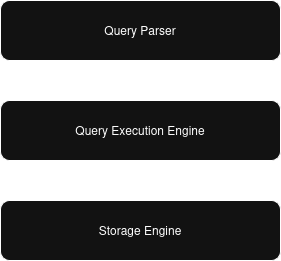

The diagram above was exported from draw.io. Its source (the exported page's mxGraphModel, read from the mxfile embedded in the PNG):
<mxGraphModel dx="1232" dy="836" grid="1" gridSize="10" guides="1" tooltips="1" connect="1" arrows="1" fold="1" page="1" pageScale="1" pageWidth="850" pageHeight="1100" math="0" shadow="0">
  <root>
    <mxCell id="0" />
    <mxCell id="1" parent="0" />
    <mxCell id="jOi5SopqrbKWkjvhkg7T-57" style="edgeStyle=orthogonalEdgeStyle;rounded=0;orthogonalLoop=1;jettySize=auto;html=1;entryX=0.5;entryY=0;entryDx=0;entryDy=0;" edge="1" parent="1" source="jOi5SopqrbKWkjvhkg7T-54" target="jOi5SopqrbKWkjvhkg7T-55">
      <mxGeometry relative="1" as="geometry" />
    </mxCell>
    <mxCell id="jOi5SopqrbKWkjvhkg7T-54" value="Query Parser" style="rounded=1;whiteSpace=wrap;html=1;" vertex="1" parent="1">
      <mxGeometry x="160" y="140" width="280" height="60" as="geometry" />
    </mxCell>
    <mxCell id="jOi5SopqrbKWkjvhkg7T-58" style="edgeStyle=orthogonalEdgeStyle;rounded=0;orthogonalLoop=1;jettySize=auto;html=1;entryX=0.5;entryY=0;entryDx=0;entryDy=0;" edge="1" parent="1" source="jOi5SopqrbKWkjvhkg7T-55" target="jOi5SopqrbKWkjvhkg7T-56">
      <mxGeometry relative="1" as="geometry" />
    </mxCell>
    <mxCell id="jOi5SopqrbKWkjvhkg7T-55" value="Query Execution Engine" style="rounded=1;whiteSpace=wrap;html=1;" vertex="1" parent="1">
      <mxGeometry x="160" y="240" width="280" height="60" as="geometry" />
    </mxCell>
    <mxCell id="jOi5SopqrbKWkjvhkg7T-56" value="Storage Engine" style="rounded=1;whiteSpace=wrap;html=1;" vertex="1" parent="1">
      <mxGeometry x="160" y="340" width="280" height="60" as="geometry" />
    </mxCell>
  </root>
</mxGraphModel>